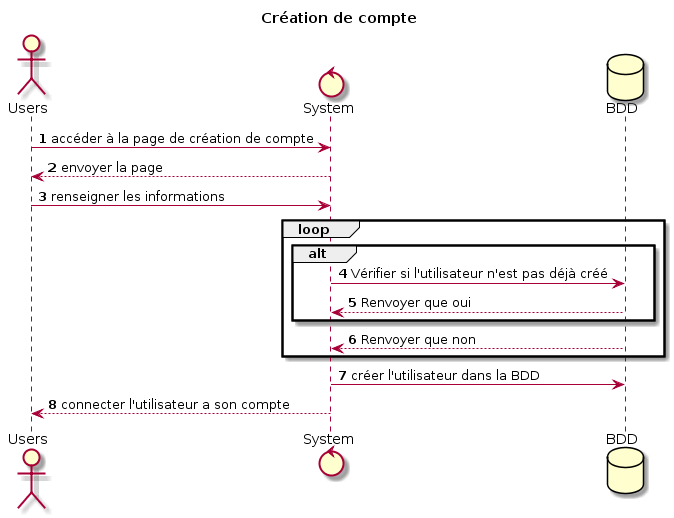

The diagram above was rendered by PlantUML. Its source (embedded in the PNG):
@startuml
title Création de compte
actor Users
control System
database BDD
autonumber

Users -> System : accéder à la page de création de compte
System --> Users : envoyer la page
Users -> System : renseigner les informations
loop
alt
System -> BDD: Vérifier si l'utilisateur n'est pas déjà créé
BDD --> System: Renvoyer que oui
end
BDD --> System: Renvoyer que non
end
System -> BDD : créer l'utilisateur dans la BDD
System --> Users : connecter l'utilisateur a son compte
@enduml